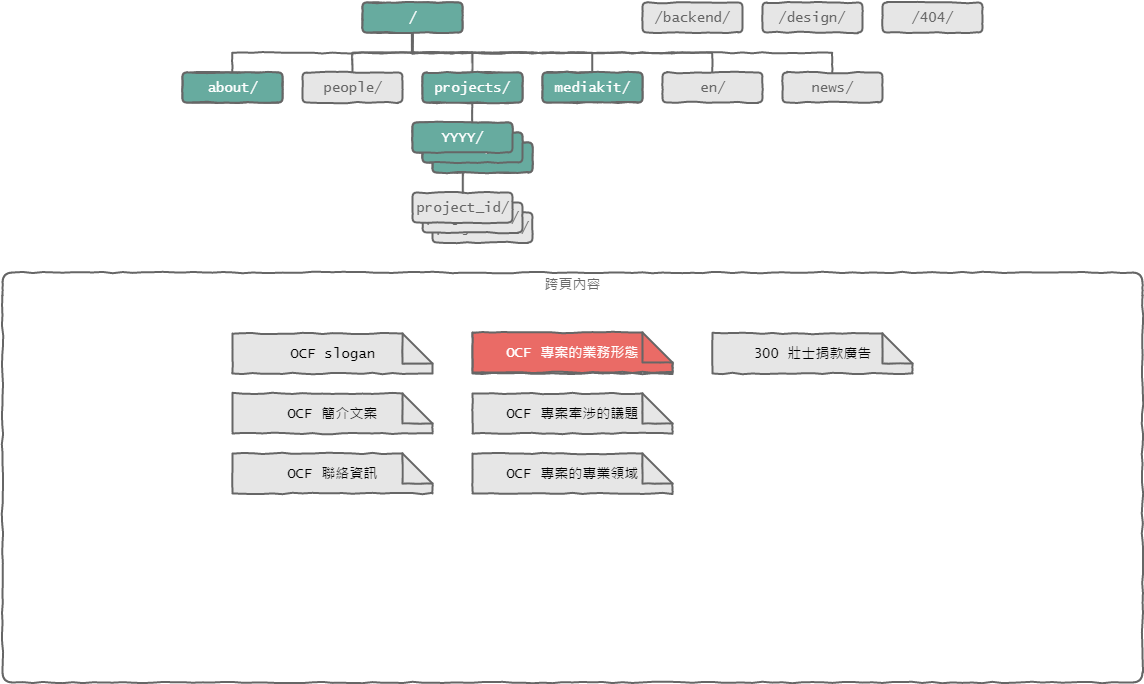

The diagram above was exported from draw.io. Its source (the exported page's mxGraphModel, read from the mxfile embedded in the PNG):
<mxGraphModel dx="1432" dy="765" grid="1" gridSize="10" guides="1" tooltips="1" connect="1" arrows="1" fold="1" page="1" pageScale="1" pageWidth="1280" pageHeight="720" math="0" shadow="0">
  <root>
    <mxCell id="0" />
    <mxCell id="1" value="sitemap" style="" parent="0" />
    <mxCell id="354331f707e221d0-176" value="" style="edgeStyle=orthogonalEdgeStyle;rounded=0;comic=1;html=1;exitX=0.5;exitY=1;entryX=0.5;entryY=0;labelBackgroundColor=none;startSize=23;endArrow=none;endFill=0;endSize=8;jettySize=auto;orthogonalLoop=1;strokeColor=#666666;strokeWidth=2;fontFamily=Lucida Console;fontSize=14;fontColor=#666666;" edge="1" parent="1" source="354331f707e221d0-156" target="354331f707e221d0-157">
      <mxGeometry relative="1" as="geometry" />
    </mxCell>
    <mxCell id="354331f707e221d0-177" value="" style="edgeStyle=orthogonalEdgeStyle;rounded=0;comic=1;html=1;exitX=0.5;exitY=1;entryX=0.5;entryY=0;labelBackgroundColor=none;startSize=23;endArrow=none;endFill=0;endSize=8;jettySize=auto;orthogonalLoop=1;strokeColor=#666666;strokeWidth=2;fontFamily=Lucida Console;fontSize=14;fontColor=#666666;" edge="1" parent="1" source="354331f707e221d0-156" target="354331f707e221d0-158">
      <mxGeometry relative="1" as="geometry" />
    </mxCell>
    <mxCell id="354331f707e221d0-180" value="" style="edgeStyle=orthogonalEdgeStyle;rounded=0;comic=1;html=1;exitX=0.5;exitY=1;entryX=0.5;entryY=0;labelBackgroundColor=none;startSize=23;endArrow=none;endFill=0;endSize=8;jettySize=auto;orthogonalLoop=1;strokeColor=#666666;strokeWidth=2;fontFamily=Lucida Console;fontSize=14;fontColor=#666666;" edge="1" parent="1" source="354331f707e221d0-156" target="354331f707e221d0-159">
      <mxGeometry relative="1" as="geometry" />
    </mxCell>
    <mxCell id="354331f707e221d0-181" value="" style="edgeStyle=orthogonalEdgeStyle;rounded=0;comic=1;html=1;exitX=0.5;exitY=1;entryX=0.5;entryY=0;labelBackgroundColor=none;startSize=23;endArrow=none;endFill=0;endSize=8;jettySize=auto;orthogonalLoop=1;strokeColor=#666666;strokeWidth=2;fontFamily=Lucida Console;fontSize=14;fontColor=#666666;" edge="1" parent="1" source="354331f707e221d0-156" target="354331f707e221d0-160">
      <mxGeometry relative="1" as="geometry" />
    </mxCell>
    <mxCell id="354331f707e221d0-182" value="" style="edgeStyle=orthogonalEdgeStyle;rounded=0;comic=1;html=1;exitX=0.5;exitY=1;entryX=0.5;entryY=0;labelBackgroundColor=none;startSize=23;endArrow=none;endFill=0;endSize=8;jettySize=auto;orthogonalLoop=1;strokeColor=#666666;strokeWidth=2;fontFamily=Lucida Console;fontSize=14;fontColor=#666666;" edge="1" parent="1" source="354331f707e221d0-156" target="354331f707e221d0-161">
      <mxGeometry relative="1" as="geometry" />
    </mxCell>
    <mxCell id="354331f707e221d0-183" value="" style="edgeStyle=orthogonalEdgeStyle;rounded=0;comic=1;html=1;exitX=0.5;exitY=1;labelBackgroundColor=none;startSize=23;endArrow=none;endFill=0;endSize=8;jettySize=auto;orthogonalLoop=1;strokeColor=#666666;strokeWidth=2;fontFamily=Lucida Console;fontSize=14;fontColor=#666666;" edge="1" parent="1" source="354331f707e221d0-156" target="354331f707e221d0-162">
      <mxGeometry relative="1" as="geometry" />
    </mxCell>
    <mxCell id="354331f707e221d0-156" value="/" style="whiteSpace=wrap;html=1;rounded=1;shadow=0;glass=0;comic=1;startSize=23;strokeColor=#666666;strokeWidth=2;fillColor=#E6E6E6;fontFamily=Lucida Console;fontSize=14;fontColor=#666666;align=center;" vertex="1" parent="1">
      <mxGeometry x="430" y="20" width="100" height="30" as="geometry" />
    </mxCell>
    <mxCell id="354331f707e221d0-157" value="about/" style="whiteSpace=wrap;html=1;rounded=1;shadow=0;glass=0;comic=1;startSize=23;strokeColor=#666666;strokeWidth=2;fillColor=#E6E6E6;fontFamily=Lucida Console;fontSize=14;fontColor=#666666;align=center;" vertex="1" parent="1">
      <mxGeometry x="250" y="90" width="100" height="30" as="geometry" />
    </mxCell>
    <mxCell id="354331f707e221d0-158" value="people/" style="whiteSpace=wrap;html=1;rounded=1;shadow=0;glass=0;comic=1;startSize=23;strokeColor=#666666;strokeWidth=2;fillColor=#E6E6E6;fontFamily=Lucida Console;fontSize=14;fontColor=#666666;align=center;" vertex="1" parent="1">
      <mxGeometry x="370" y="90" width="100" height="30" as="geometry" />
    </mxCell>
    <mxCell id="354331f707e221d0-184" value="" style="edgeStyle=orthogonalEdgeStyle;rounded=0;comic=1;html=1;exitX=0.5;exitY=1;labelBackgroundColor=none;startSize=23;endArrow=none;endFill=0;endSize=8;jettySize=auto;orthogonalLoop=1;strokeColor=#666666;strokeWidth=2;fontFamily=Lucida Console;fontSize=14;fontColor=#666666;" edge="1" parent="1" source="354331f707e221d0-159" target="354331f707e221d0-171">
      <mxGeometry relative="1" as="geometry">
        <Array as="points">
          <mxPoint x="540" y="150" />
          <mxPoint x="530" y="150" />
        </Array>
      </mxGeometry>
    </mxCell>
    <mxCell id="354331f707e221d0-159" value="projects/" style="whiteSpace=wrap;html=1;rounded=1;shadow=0;glass=0;comic=1;startSize=23;strokeColor=#666666;strokeWidth=2;fillColor=#E6E6E6;fontFamily=Lucida Console;fontSize=14;fontColor=#666666;align=center;" vertex="1" parent="1">
      <mxGeometry x="490" y="90" width="100" height="30" as="geometry" />
    </mxCell>
    <mxCell id="354331f707e221d0-160" value="mediakit/" style="whiteSpace=wrap;html=1;rounded=1;shadow=0;glass=0;comic=1;startSize=23;strokeColor=#666666;strokeWidth=2;fillColor=#E6E6E6;fontFamily=Lucida Console;fontSize=14;fontColor=#666666;align=center;" vertex="1" parent="1">
      <mxGeometry x="610" y="90" width="100" height="30" as="geometry" />
    </mxCell>
    <mxCell id="354331f707e221d0-161" value="en/" style="whiteSpace=wrap;html=1;rounded=1;shadow=0;glass=0;comic=1;startSize=23;strokeColor=#666666;strokeWidth=2;fillColor=#E6E6E6;fontFamily=Lucida Console;fontSize=14;fontColor=#666666;align=center;" vertex="1" parent="1">
      <mxGeometry x="730" y="90" width="100" height="30" as="geometry" />
    </mxCell>
    <mxCell id="354331f707e221d0-162" value="news/" style="whiteSpace=wrap;html=1;rounded=1;shadow=0;glass=0;comic=1;startSize=23;strokeColor=#666666;strokeWidth=2;fillColor=#E6E6E6;fontFamily=Lucida Console;fontSize=14;fontColor=#666666;align=center;" vertex="1" parent="1">
      <mxGeometry x="850" y="90" width="100" height="30" as="geometry" />
    </mxCell>
    <mxCell id="354331f707e221d0-163" value="/backend/" style="whiteSpace=wrap;html=1;rounded=1;shadow=0;glass=0;comic=1;startSize=23;strokeColor=#666666;strokeWidth=2;fillColor=#E6E6E6;fontFamily=Lucida Console;fontSize=14;fontColor=#666666;align=center;" vertex="1" parent="1">
      <mxGeometry x="710" y="20" width="100" height="30" as="geometry" />
    </mxCell>
    <mxCell id="354331f707e221d0-164" value="/design/" style="whiteSpace=wrap;html=1;rounded=1;shadow=0;glass=0;comic=1;startSize=23;strokeColor=#666666;strokeWidth=2;fillColor=#E6E6E6;fontFamily=Lucida Console;fontSize=14;fontColor=#666666;align=center;" vertex="1" parent="1">
      <mxGeometry x="830" y="20" width="100" height="30" as="geometry" />
    </mxCell>
    <mxCell id="354331f707e221d0-165" value="/404/" style="whiteSpace=wrap;html=1;rounded=1;shadow=0;glass=0;comic=1;startSize=23;strokeColor=#666666;strokeWidth=2;fillColor=#E6E6E6;fontFamily=Lucida Console;fontSize=14;fontColor=#666666;align=center;" vertex="1" parent="1">
      <mxGeometry x="950" y="20" width="100" height="30" as="geometry" />
    </mxCell>
    <mxCell id="354331f707e221d0-174" value="" style="group;strokeColor=none;strokeWidth=2;fontSize=14;" vertex="1" connectable="0" parent="1">
      <mxGeometry x="480" y="120" width="120" height="70" as="geometry" />
    </mxCell>
    <mxCell id="354331f707e221d0-168" value="YYYY/" style="whiteSpace=wrap;html=1;rounded=1;shadow=0;glass=0;comic=1;startSize=23;strokeColor=#666666;strokeWidth=2;fillColor=#E6E6E6;fontFamily=Lucida Console;fontSize=14;fontColor=#666666;align=center;" vertex="1" parent="354331f707e221d0-174">
      <mxGeometry x="20" y="40" width="100" height="30" as="geometry" />
    </mxCell>
    <mxCell id="354331f707e221d0-170" value="YYYY/" style="whiteSpace=wrap;html=1;rounded=1;shadow=0;glass=0;comic=1;startSize=23;strokeColor=#666666;strokeWidth=2;fillColor=#E6E6E6;fontFamily=Lucida Console;fontSize=14;fontColor=#666666;align=center;" vertex="1" parent="354331f707e221d0-174">
      <mxGeometry x="10" y="30" width="100" height="30" as="geometry" />
    </mxCell>
    <mxCell id="354331f707e221d0-171" value="YYYY/" style="whiteSpace=wrap;html=1;rounded=1;shadow=0;glass=0;comic=1;startSize=23;strokeColor=#666666;strokeWidth=2;fillColor=#E6E6E6;fontFamily=Lucida Console;fontSize=14;fontColor=#666666;align=center;" vertex="1" parent="354331f707e221d0-174">
      <mxGeometry y="20" width="100" height="30" as="geometry" />
    </mxCell>
    <mxCell id="354331f707e221d0-186" value="" style="edgeStyle=orthogonalEdgeStyle;rounded=0;comic=1;html=1;exitX=0.75;exitY=1;entryX=0.75;entryY=1;labelBackgroundColor=none;startSize=23;endArrow=none;endFill=0;endSize=8;jettySize=auto;orthogonalLoop=1;strokeColor=#666666;strokeWidth=2;fontFamily=Lucida Console;fontSize=14;fontColor=#666666;" edge="1" parent="354331f707e221d0-174" source="354331f707e221d0-171" target="354331f707e221d0-171">
      <mxGeometry relative="1" as="geometry" />
    </mxCell>
    <mxCell id="354331f707e221d0-175" value="" style="group;strokeColor=none;strokeWidth=2;fontSize=14;" vertex="1" connectable="0" parent="1">
      <mxGeometry x="430" y="230" width="120" height="60" as="geometry" />
    </mxCell>
    <mxCell id="354331f707e221d0-167" value="project_id/" style="whiteSpace=wrap;html=1;rounded=1;shadow=0;glass=0;comic=1;startSize=23;strokeColor=#666666;strokeWidth=2;fillColor=#E6E6E6;fontFamily=Lucida Console;fontSize=14;fontColor=#666666;align=center;" vertex="1" parent="354331f707e221d0-175">
      <mxGeometry x="70" width="100" height="30" as="geometry" />
    </mxCell>
    <mxCell id="354331f707e221d0-172" value="project_id/" style="whiteSpace=wrap;html=1;rounded=1;shadow=0;glass=0;comic=1;startSize=23;strokeColor=#666666;strokeWidth=2;fillColor=#E6E6E6;fontFamily=Lucida Console;fontSize=14;fontColor=#666666;align=center;" vertex="1" parent="354331f707e221d0-175">
      <mxGeometry x="60" y="-10" width="100" height="30" as="geometry" />
    </mxCell>
    <mxCell id="354331f707e221d0-173" value="project_id/" style="whiteSpace=wrap;html=1;rounded=1;shadow=0;glass=0;comic=1;startSize=23;strokeColor=#666666;strokeWidth=2;fillColor=#E6E6E6;fontFamily=Lucida Console;fontSize=14;fontColor=#666666;align=center;" vertex="1" parent="354331f707e221d0-175">
      <mxGeometry x="50" y="-20" width="100" height="30" as="geometry" />
    </mxCell>
    <mxCell id="354331f707e221d0-185" value="" style="edgeStyle=orthogonalEdgeStyle;rounded=0;comic=1;html=1;exitX=0.5;exitY=1;entryX=0.5;entryY=0;labelBackgroundColor=none;startSize=23;endArrow=none;endFill=0;endSize=8;jettySize=auto;orthogonalLoop=1;strokeColor=#666666;strokeWidth=2;fontFamily=Lucida Console;fontSize=14;fontColor=#666666;" edge="1" parent="1" source="354331f707e221d0-171" target="354331f707e221d0-173">
      <mxGeometry relative="1" as="geometry" />
    </mxCell>
    <mxCell id="354331f707e221d0-346" value="content" style="" parent="0" />
    <mxCell id="354331f707e221d0-366" value="&lt;font style=&quot;font-size: 14px&quot;&gt;跨頁內容&lt;/font&gt;" style="swimlane;whiteSpace=wrap;html=1;rounded=1;shadow=0;glass=0;comic=1;startSize=23;strokeColor=#666666;strokeWidth=2;fillColor=none;fontFamily=Lucida Console;fontSize=14;fontColor=#666666;align=center;fontStyle=0;swimlaneLine=0;" vertex="1" parent="354331f707e221d0-346">
      <mxGeometry x="70" y="290" width="1140" height="410" as="geometry">
        <mxRectangle x="550" y="250" width="100" height="23" as="alternateBounds" />
      </mxGeometry>
    </mxCell>
    <mxCell id="354331f707e221d0-365" value="&lt;div&gt;&lt;font style=&quot;font-size: 14px&quot;&gt;300 壯士捐款廣告&lt;/font&gt;&lt;/div&gt;" style="shape=note;whiteSpace=wrap;html=1;comic=1;strokeColor=#666666;strokeWidth=2;fillColor=#E6E6E6;fontFamily=Lucida Console;fontSize=14;fontColor=#000000;align=center;verticalAlign=middle;gradientColor=none;rounded=1;shadow=0;glass=0;startSize=23;" vertex="1" parent="354331f707e221d0-366">
      <mxGeometry x="710" y="61" width="200" height="40" as="geometry" />
    </mxCell>
    <mxCell id="354331f707e221d0-362" value="&lt;div&gt;&lt;font style=&quot;font-size: 14px&quot;&gt;OCF 專案的業務形態&lt;/font&gt;&lt;/div&gt;" style="shape=note;whiteSpace=wrap;html=1;comic=1;strokeColor=#666666;strokeWidth=2;fillColor=#E6E6E6;fontFamily=Lucida Console;fontSize=14;fontColor=#000000;align=center;verticalAlign=middle;gradientColor=none;rounded=1;shadow=0;glass=0;startSize=23;" vertex="1" parent="354331f707e221d0-366">
      <mxGeometry x="470" y="61" width="200" height="40" as="geometry" />
    </mxCell>
    <mxCell id="354331f707e221d0-363" value="&lt;div&gt;OCF 專案牽涉的議題&lt;/div&gt;" style="shape=note;whiteSpace=wrap;html=1;comic=1;strokeColor=#666666;strokeWidth=2;fillColor=#E6E6E6;fontFamily=Lucida Console;fontSize=14;fontColor=#000000;align=center;verticalAlign=middle;gradientColor=none;rounded=1;shadow=0;glass=0;startSize=23;" vertex="1" parent="354331f707e221d0-366">
      <mxGeometry x="470" y="121" width="200" height="40" as="geometry" />
    </mxCell>
    <mxCell id="354331f707e221d0-364" value="&lt;div&gt;&lt;font style=&quot;font-size: 14px&quot;&gt;OCF 專案的專業領域&lt;/font&gt;&lt;/div&gt;" style="shape=note;whiteSpace=wrap;html=1;comic=1;strokeColor=#666666;strokeWidth=2;fillColor=#E6E6E6;fontFamily=Lucida Console;fontSize=14;fontColor=#000000;align=center;verticalAlign=middle;gradientColor=none;rounded=1;shadow=0;glass=0;startSize=23;" vertex="1" parent="354331f707e221d0-366">
      <mxGeometry x="470" y="181" width="200" height="40" as="geometry" />
    </mxCell>
    <mxCell id="354331f707e221d0-361" value="&lt;div&gt;&lt;font style=&quot;font-size: 14px&quot;&gt;OCF 聯絡資訊&lt;/font&gt;&lt;/div&gt;" style="shape=note;whiteSpace=wrap;html=1;comic=1;strokeColor=#666666;strokeWidth=2;fillColor=#E6E6E6;fontFamily=Lucida Console;fontSize=14;fontColor=#000000;align=center;verticalAlign=middle;gradientColor=none;rounded=1;shadow=0;glass=0;startSize=23;" vertex="1" parent="354331f707e221d0-366">
      <mxGeometry x="230" y="181" width="200" height="40" as="geometry" />
    </mxCell>
    <mxCell id="354331f707e221d0-347" value="&lt;div&gt;&lt;font style=&quot;font-size: 14px&quot;&gt;OCF 簡介文案&lt;/font&gt;&lt;/div&gt;" style="shape=note;whiteSpace=wrap;html=1;comic=1;strokeColor=#666666;strokeWidth=2;fillColor=#E6E6E6;fontFamily=Lucida Console;fontSize=14;fontColor=#000000;align=center;verticalAlign=middle;gradientColor=none;rounded=1;shadow=0;glass=0;startSize=23;" vertex="1" parent="354331f707e221d0-366">
      <mxGeometry x="230" y="121" width="200" height="40" as="geometry" />
    </mxCell>
    <mxCell id="354331f707e221d0-360" value="&lt;div&gt;&lt;font style=&quot;font-size: 14px&quot;&gt;OCF slogan&lt;/font&gt;&lt;/div&gt;" style="shape=note;whiteSpace=wrap;html=1;comic=1;strokeColor=#666666;strokeWidth=2;fillColor=#E6E6E6;fontFamily=Lucida Console;fontSize=14;fontColor=#000000;align=center;verticalAlign=middle;gradientColor=none;rounded=1;shadow=0;glass=0;startSize=23;" vertex="1" parent="354331f707e221d0-366">
      <mxGeometry x="230" y="61" width="200" height="40" as="geometry" />
    </mxCell>
    <mxCell id="354331f707e221d0-425" value="project type" parent="0" />
    <mxCell id="354331f707e221d0-426" value="/" style="whiteSpace=wrap;html=1;rounded=1;shadow=0;glass=0;comic=1;startSize=23;strokeColor=#666666;strokeWidth=2;fillColor=#67AB9F;fontFamily=Lucida Console;fontSize=14;fontColor=#FFFFFF;align=center;" vertex="1" parent="354331f707e221d0-425">
      <mxGeometry x="430" y="20" width="100" height="30" as="geometry" />
    </mxCell>
    <mxCell id="354331f707e221d0-427" value="about/" style="whiteSpace=wrap;html=1;rounded=1;shadow=0;glass=0;comic=1;startSize=23;strokeColor=#666666;strokeWidth=2;fillColor=#67AB9F;fontFamily=Lucida Console;fontSize=14;fontColor=#FFFFFF;align=center;" vertex="1" parent="354331f707e221d0-425">
      <mxGeometry x="250" y="90" width="100" height="30" as="geometry" />
    </mxCell>
    <mxCell id="354331f707e221d0-428" value="projects/" style="whiteSpace=wrap;html=1;rounded=1;shadow=0;glass=0;comic=1;startSize=23;strokeColor=#666666;strokeWidth=2;fillColor=#67AB9F;fontFamily=Lucida Console;fontSize=14;fontColor=#FFFFFF;align=center;" vertex="1" parent="354331f707e221d0-425">
      <mxGeometry x="490" y="90" width="100" height="30" as="geometry" />
    </mxCell>
    <mxCell id="354331f707e221d0-429" value="mediakit/" style="whiteSpace=wrap;html=1;rounded=1;shadow=0;glass=0;comic=1;startSize=23;strokeColor=#666666;strokeWidth=2;fillColor=#67AB9F;fontFamily=Lucida Console;fontSize=14;fontColor=#FFFFFF;align=center;" vertex="1" parent="354331f707e221d0-425">
      <mxGeometry x="610" y="90" width="100" height="30" as="geometry" />
    </mxCell>
    <mxCell id="354331f707e221d0-430" value="&lt;div&gt;&lt;font style=&quot;font-size: 14px&quot;&gt;OCF 專案的業務形態&lt;/font&gt;&lt;/div&gt;" style="shape=note;whiteSpace=wrap;html=1;comic=1;strokeColor=#666666;strokeWidth=2;fillColor=#EA6B66;fontFamily=Lucida Console;fontSize=14;fontColor=#FFFFFF;align=center;verticalAlign=middle;gradientColor=none;rounded=1;shadow=0;glass=0;startSize=23;" vertex="1" parent="354331f707e221d0-425">
      <mxGeometry x="540" y="350" width="200" height="40" as="geometry" />
    </mxCell>
    <mxCell id="354331f707e221d0-435" value="" style="group;strokeColor=none;strokeWidth=2;fontSize=14;" vertex="1" connectable="0" parent="354331f707e221d0-425">
      <mxGeometry x="480" y="120" width="120" height="70" as="geometry" />
    </mxCell>
    <mxCell id="354331f707e221d0-436" value="YYYY/" style="whiteSpace=wrap;html=1;rounded=1;shadow=0;glass=0;comic=1;startSize=23;strokeColor=#666666;strokeWidth=2;fillColor=#67AB9F;fontFamily=Lucida Console;fontSize=14;fontColor=#FFFFFF;align=center;" vertex="1" parent="354331f707e221d0-435">
      <mxGeometry x="20" y="40" width="100" height="30" as="geometry" />
    </mxCell>
    <mxCell id="354331f707e221d0-437" value="YYYY/" style="whiteSpace=wrap;html=1;rounded=1;shadow=0;glass=0;comic=1;startSize=23;strokeColor=#666666;strokeWidth=2;fillColor=#67AB9F;fontFamily=Lucida Console;fontSize=14;fontColor=#FFFFFF;align=center;" vertex="1" parent="354331f707e221d0-435">
      <mxGeometry x="10" y="30" width="100" height="30" as="geometry" />
    </mxCell>
    <mxCell id="354331f707e221d0-438" value="YYYY/" style="whiteSpace=wrap;html=1;rounded=1;shadow=0;glass=0;comic=1;startSize=23;strokeColor=#666666;strokeWidth=2;fillColor=#67AB9F;fontFamily=Lucida Console;fontSize=14;fontColor=#FFFFFF;align=center;" vertex="1" parent="354331f707e221d0-435">
      <mxGeometry y="20" width="100" height="30" as="geometry" />
    </mxCell>
    <mxCell id="354331f707e221d0-439" value="" style="edgeStyle=orthogonalEdgeStyle;rounded=0;comic=1;html=1;exitX=0.75;exitY=1;entryX=0.75;entryY=1;labelBackgroundColor=none;startSize=23;endArrow=none;endFill=0;endSize=8;jettySize=auto;orthogonalLoop=1;strokeColor=#666666;strokeWidth=2;fontFamily=Lucida Console;fontSize=14;fontColor=#666666;" edge="1" parent="354331f707e221d0-435" source="354331f707e221d0-438" target="354331f707e221d0-438">
      <mxGeometry relative="1" as="geometry" />
    </mxCell>
  </root>
</mxGraphModel>